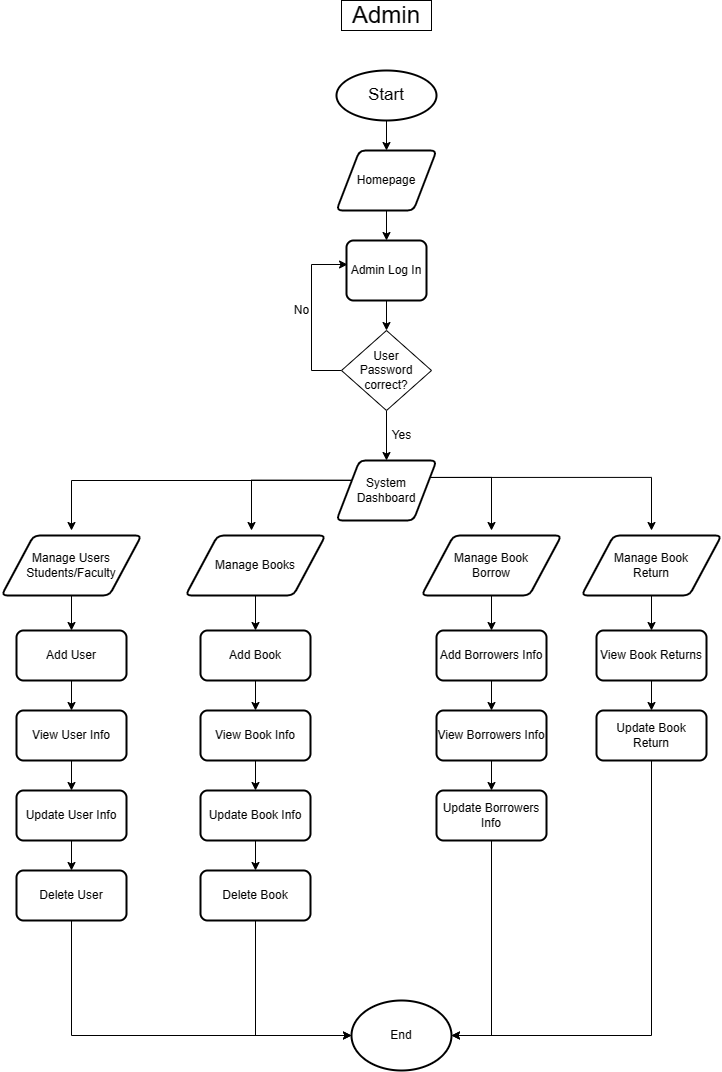

The diagram above was exported from draw.io. Its source (the exported page's mxGraphModel, read from the mxfile embedded in the PNG):
<mxGraphModel dx="880" dy="484" grid="1" gridSize="10" guides="1" tooltips="1" connect="1" arrows="1" fold="1" page="1" pageScale="1" pageWidth="827" pageHeight="1169" math="0" shadow="0">
  <root>
    <mxCell id="WIyWlLk6GJQsqaUBKTNV-0" />
    <mxCell id="WIyWlLk6GJQsqaUBKTNV-1" parent="WIyWlLk6GJQsqaUBKTNV-0" />
    <mxCell id="WIyWlLk6GJQsqaUBKTNV-2" value="" style="rounded=0;html=1;jettySize=auto;orthogonalLoop=1;fontSize=11;endArrow=block;endFill=0;endSize=8;strokeWidth=1;shadow=0;labelBackgroundColor=none;edgeStyle=orthogonalEdgeStyle;" parent="WIyWlLk6GJQsqaUBKTNV-1" edge="1">
      <mxGeometry relative="1" as="geometry">
        <mxPoint x="220" y="120" as="sourcePoint" />
      </mxGeometry>
    </mxCell>
    <mxCell id="WIyWlLk6GJQsqaUBKTNV-4" value="Yes" style="rounded=0;html=1;jettySize=auto;orthogonalLoop=1;fontSize=11;endArrow=block;endFill=0;endSize=8;strokeWidth=1;shadow=0;labelBackgroundColor=none;edgeStyle=orthogonalEdgeStyle;" parent="WIyWlLk6GJQsqaUBKTNV-1" edge="1">
      <mxGeometry y="20" relative="1" as="geometry">
        <mxPoint as="offset" />
        <mxPoint x="220" y="290" as="targetPoint" />
      </mxGeometry>
    </mxCell>
    <mxCell id="WIyWlLk6GJQsqaUBKTNV-5" value="No" style="edgeStyle=orthogonalEdgeStyle;rounded=0;html=1;jettySize=auto;orthogonalLoop=1;fontSize=11;endArrow=block;endFill=0;endSize=8;strokeWidth=1;shadow=0;labelBackgroundColor=none;" parent="WIyWlLk6GJQsqaUBKTNV-1" edge="1">
      <mxGeometry y="10" relative="1" as="geometry">
        <mxPoint as="offset" />
        <mxPoint x="270" y="210" as="sourcePoint" />
      </mxGeometry>
    </mxCell>
    <mxCell id="WIyWlLk6GJQsqaUBKTNV-8" value="No" style="rounded=0;html=1;jettySize=auto;orthogonalLoop=1;fontSize=11;endArrow=block;endFill=0;endSize=8;strokeWidth=1;shadow=0;labelBackgroundColor=none;edgeStyle=orthogonalEdgeStyle;" parent="WIyWlLk6GJQsqaUBKTNV-1" edge="1">
      <mxGeometry x="0.3333" y="20" relative="1" as="geometry">
        <mxPoint as="offset" />
        <mxPoint x="220" y="430" as="targetPoint" />
      </mxGeometry>
    </mxCell>
    <mxCell id="WIyWlLk6GJQsqaUBKTNV-9" value="Yes" style="edgeStyle=orthogonalEdgeStyle;rounded=0;html=1;jettySize=auto;orthogonalLoop=1;fontSize=11;endArrow=block;endFill=0;endSize=8;strokeWidth=1;shadow=0;labelBackgroundColor=none;" parent="WIyWlLk6GJQsqaUBKTNV-1" edge="1">
      <mxGeometry y="10" relative="1" as="geometry">
        <mxPoint as="offset" />
        <mxPoint x="270" y="330" as="sourcePoint" />
      </mxGeometry>
    </mxCell>
    <mxCell id="ErQzs4te-Qqt85Rjed4c-32" style="edgeStyle=orthogonalEdgeStyle;rounded=0;orthogonalLoop=1;jettySize=auto;html=1;exitX=0.5;exitY=1;exitDx=0;exitDy=0;exitPerimeter=0;entryX=0.5;entryY=0;entryDx=0;entryDy=0;" parent="WIyWlLk6GJQsqaUBKTNV-1" source="7bYaIptjaf0gX5Ow9BBp-1" target="7bYaIptjaf0gX5Ow9BBp-6" edge="1">
      <mxGeometry relative="1" as="geometry" />
    </mxCell>
    <mxCell id="7bYaIptjaf0gX5Ow9BBp-1" value="&lt;font style=&quot;font-size: 17px;&quot;&gt;Start&lt;/font&gt;" style="strokeWidth=2;html=1;shape=mxgraph.flowchart.start_2;whiteSpace=wrap;" parent="WIyWlLk6GJQsqaUBKTNV-1" vertex="1">
      <mxGeometry x="425" y="120" width="100" height="50" as="geometry" />
    </mxCell>
    <mxCell id="7bYaIptjaf0gX5Ow9BBp-2" value="&lt;font style=&quot;font-size: 24px;&quot;&gt;Admin&lt;/font&gt;" style="rounded=0;whiteSpace=wrap;html=1;" parent="WIyWlLk6GJQsqaUBKTNV-1" vertex="1">
      <mxGeometry x="430" y="50" width="90" height="30" as="geometry" />
    </mxCell>
    <mxCell id="ErQzs4te-Qqt85Rjed4c-33" style="edgeStyle=orthogonalEdgeStyle;rounded=0;orthogonalLoop=1;jettySize=auto;html=1;exitX=0.5;exitY=1;exitDx=0;exitDy=0;entryX=0.5;entryY=0;entryDx=0;entryDy=0;" parent="WIyWlLk6GJQsqaUBKTNV-1" source="7bYaIptjaf0gX5Ow9BBp-6" target="7bYaIptjaf0gX5Ow9BBp-7" edge="1">
      <mxGeometry relative="1" as="geometry" />
    </mxCell>
    <mxCell id="7bYaIptjaf0gX5Ow9BBp-6" value="Homepage" style="shape=parallelogram;html=1;strokeWidth=2;perimeter=parallelogramPerimeter;whiteSpace=wrap;rounded=1;arcSize=12;size=0.23;" parent="WIyWlLk6GJQsqaUBKTNV-1" vertex="1">
      <mxGeometry x="425" y="200" width="100" height="60" as="geometry" />
    </mxCell>
    <mxCell id="ErQzs4te-Qqt85Rjed4c-1" style="edgeStyle=orthogonalEdgeStyle;rounded=0;orthogonalLoop=1;jettySize=auto;html=1;exitX=0.5;exitY=1;exitDx=0;exitDy=0;entryX=0.5;entryY=0;entryDx=0;entryDy=0;" parent="WIyWlLk6GJQsqaUBKTNV-1" source="7bYaIptjaf0gX5Ow9BBp-7" target="7bYaIptjaf0gX5Ow9BBp-9" edge="1">
      <mxGeometry relative="1" as="geometry" />
    </mxCell>
    <mxCell id="7bYaIptjaf0gX5Ow9BBp-7" value="Admin Log In" style="rounded=1;whiteSpace=wrap;html=1;absoluteArcSize=1;arcSize=14;strokeWidth=2;" parent="WIyWlLk6GJQsqaUBKTNV-1" vertex="1">
      <mxGeometry x="435" y="290" width="80" height="60" as="geometry" />
    </mxCell>
    <mxCell id="ErQzs4te-Qqt85Rjed4c-2" style="edgeStyle=orthogonalEdgeStyle;rounded=0;orthogonalLoop=1;jettySize=auto;html=1;exitX=0;exitY=0.5;exitDx=0;exitDy=0;entryX=0.013;entryY=0.4;entryDx=0;entryDy=0;entryPerimeter=0;" parent="WIyWlLk6GJQsqaUBKTNV-1" source="7bYaIptjaf0gX5Ow9BBp-9" target="7bYaIptjaf0gX5Ow9BBp-7" edge="1">
      <mxGeometry relative="1" as="geometry">
        <mxPoint x="400" y="320" as="targetPoint" />
        <Array as="points">
          <mxPoint x="400" y="420" />
          <mxPoint x="400" y="314" />
        </Array>
      </mxGeometry>
    </mxCell>
    <mxCell id="ErQzs4te-Qqt85Rjed4c-5" style="edgeStyle=orthogonalEdgeStyle;rounded=0;orthogonalLoop=1;jettySize=auto;html=1;exitX=0.5;exitY=1;exitDx=0;exitDy=0;entryX=0.5;entryY=0;entryDx=0;entryDy=0;" parent="WIyWlLk6GJQsqaUBKTNV-1" source="7bYaIptjaf0gX5Ow9BBp-9" target="7bYaIptjaf0gX5Ow9BBp-27" edge="1">
      <mxGeometry relative="1" as="geometry" />
    </mxCell>
    <mxCell id="7bYaIptjaf0gX5Ow9BBp-9" value="User&lt;br&gt;Password&lt;br&gt;correct?" style="rhombus;whiteSpace=wrap;html=1;" parent="WIyWlLk6GJQsqaUBKTNV-1" vertex="1">
      <mxGeometry x="430" y="380" width="90" height="80" as="geometry" />
    </mxCell>
    <mxCell id="ErQzs4te-Qqt85Rjed4c-9" style="edgeStyle=orthogonalEdgeStyle;rounded=0;orthogonalLoop=1;jettySize=auto;html=1;" parent="WIyWlLk6GJQsqaUBKTNV-1" source="7bYaIptjaf0gX5Ow9BBp-27" edge="1">
      <mxGeometry relative="1" as="geometry">
        <mxPoint x="160" y="580" as="targetPoint" />
        <mxPoint x="430" y="530" as="sourcePoint" />
        <Array as="points">
          <mxPoint x="160" y="530" />
          <mxPoint x="160" y="580" />
        </Array>
      </mxGeometry>
    </mxCell>
    <mxCell id="ErQzs4te-Qqt85Rjed4c-12" style="edgeStyle=orthogonalEdgeStyle;rounded=0;orthogonalLoop=1;jettySize=auto;html=1;exitX=1;exitY=0.25;exitDx=0;exitDy=0;" parent="WIyWlLk6GJQsqaUBKTNV-1" source="7bYaIptjaf0gX5Ow9BBp-27" edge="1">
      <mxGeometry relative="1" as="geometry">
        <mxPoint x="740" y="580" as="targetPoint" />
        <Array as="points">
          <mxPoint x="740" y="527" />
          <mxPoint x="740" y="580" />
        </Array>
      </mxGeometry>
    </mxCell>
    <mxCell id="ErQzs4te-Qqt85Rjed4c-13" style="edgeStyle=orthogonalEdgeStyle;rounded=0;orthogonalLoop=1;jettySize=auto;html=1;exitX=1;exitY=0.25;exitDx=0;exitDy=0;" parent="WIyWlLk6GJQsqaUBKTNV-1" source="7bYaIptjaf0gX5Ow9BBp-27" edge="1">
      <mxGeometry relative="1" as="geometry">
        <mxPoint x="580" y="580" as="targetPoint" />
        <Array as="points">
          <mxPoint x="580" y="527" />
          <mxPoint x="580" y="580" />
        </Array>
      </mxGeometry>
    </mxCell>
    <mxCell id="ErQzs4te-Qqt85Rjed4c-26" style="edgeStyle=orthogonalEdgeStyle;rounded=0;orthogonalLoop=1;jettySize=auto;html=1;exitX=0;exitY=0.25;exitDx=0;exitDy=0;" parent="WIyWlLk6GJQsqaUBKTNV-1" source="7bYaIptjaf0gX5Ow9BBp-27" edge="1">
      <mxGeometry relative="1" as="geometry">
        <mxPoint x="340" y="580" as="targetPoint" />
      </mxGeometry>
    </mxCell>
    <mxCell id="7bYaIptjaf0gX5Ow9BBp-27" value="System&lt;br&gt;Dashboard" style="shape=parallelogram;html=1;strokeWidth=2;perimeter=parallelogramPerimeter;whiteSpace=wrap;rounded=1;arcSize=12;size=0.23;" parent="WIyWlLk6GJQsqaUBKTNV-1" vertex="1">
      <mxGeometry x="425" y="510" width="100" height="60" as="geometry" />
    </mxCell>
    <mxCell id="ErQzs4te-Qqt85Rjed4c-19" style="edgeStyle=orthogonalEdgeStyle;rounded=0;orthogonalLoop=1;jettySize=auto;html=1;exitX=0.5;exitY=1;exitDx=0;exitDy=0;entryX=0.5;entryY=0;entryDx=0;entryDy=0;" parent="WIyWlLk6GJQsqaUBKTNV-1" source="7bYaIptjaf0gX5Ow9BBp-33" target="ErQzs4te-Qqt85Rjed4c-15" edge="1">
      <mxGeometry relative="1" as="geometry" />
    </mxCell>
    <mxCell id="7bYaIptjaf0gX5Ow9BBp-33" value="Manage Users&lt;br&gt;Students/Faculty" style="shape=parallelogram;html=1;strokeWidth=2;perimeter=parallelogramPerimeter;whiteSpace=wrap;rounded=1;arcSize=12;size=0.23;" parent="WIyWlLk6GJQsqaUBKTNV-1" vertex="1">
      <mxGeometry x="90" y="585" width="140" height="60" as="geometry" />
    </mxCell>
    <mxCell id="ErQzs4te-Qqt85Rjed4c-3" value="No" style="text;html=1;align=center;verticalAlign=middle;resizable=0;points=[];autosize=1;strokeColor=none;fillColor=none;" parent="WIyWlLk6GJQsqaUBKTNV-1" vertex="1">
      <mxGeometry x="370" y="345" width="40" height="30" as="geometry" />
    </mxCell>
    <mxCell id="ErQzs4te-Qqt85Rjed4c-4" value="Yes" style="text;html=1;align=center;verticalAlign=middle;resizable=0;points=[];autosize=1;strokeColor=none;fillColor=none;" parent="WIyWlLk6GJQsqaUBKTNV-1" vertex="1">
      <mxGeometry x="470" y="470" width="40" height="30" as="geometry" />
    </mxCell>
    <mxCell id="ErQzs4te-Qqt85Rjed4c-25" style="edgeStyle=orthogonalEdgeStyle;rounded=0;orthogonalLoop=1;jettySize=auto;html=1;exitX=0.5;exitY=1;exitDx=0;exitDy=0;entryX=0.5;entryY=0;entryDx=0;entryDy=0;" parent="WIyWlLk6GJQsqaUBKTNV-1" source="ErQzs4te-Qqt85Rjed4c-6" target="ErQzs4te-Qqt85Rjed4c-22" edge="1">
      <mxGeometry relative="1" as="geometry" />
    </mxCell>
    <mxCell id="ErQzs4te-Qqt85Rjed4c-6" value="Manage Books" style="shape=parallelogram;html=1;strokeWidth=2;perimeter=parallelogramPerimeter;whiteSpace=wrap;rounded=1;arcSize=12;size=0.23;" parent="WIyWlLk6GJQsqaUBKTNV-1" vertex="1">
      <mxGeometry x="274" y="585" width="140" height="60" as="geometry" />
    </mxCell>
    <mxCell id="ErQzs4te-Qqt85Rjed4c-38" style="edgeStyle=orthogonalEdgeStyle;rounded=0;orthogonalLoop=1;jettySize=auto;html=1;exitX=0.5;exitY=1;exitDx=0;exitDy=0;entryX=0.5;entryY=0;entryDx=0;entryDy=0;" parent="WIyWlLk6GJQsqaUBKTNV-1" source="ErQzs4te-Qqt85Rjed4c-7" target="ErQzs4te-Qqt85Rjed4c-34" edge="1">
      <mxGeometry relative="1" as="geometry" />
    </mxCell>
    <mxCell id="ErQzs4te-Qqt85Rjed4c-7" value="Manage Book&lt;br&gt;Borrow" style="shape=parallelogram;html=1;strokeWidth=2;perimeter=parallelogramPerimeter;whiteSpace=wrap;rounded=1;arcSize=12;size=0.23;" parent="WIyWlLk6GJQsqaUBKTNV-1" vertex="1">
      <mxGeometry x="510" y="585" width="140" height="60" as="geometry" />
    </mxCell>
    <mxCell id="ErQzs4te-Qqt85Rjed4c-47" style="edgeStyle=orthogonalEdgeStyle;rounded=0;orthogonalLoop=1;jettySize=auto;html=1;exitX=0.5;exitY=1;exitDx=0;exitDy=0;entryX=0.5;entryY=0;entryDx=0;entryDy=0;" parent="WIyWlLk6GJQsqaUBKTNV-1" source="ErQzs4te-Qqt85Rjed4c-8" target="ErQzs4te-Qqt85Rjed4c-43" edge="1">
      <mxGeometry relative="1" as="geometry" />
    </mxCell>
    <mxCell id="ErQzs4te-Qqt85Rjed4c-8" value="Manage Book&lt;br&gt;Return" style="shape=parallelogram;html=1;strokeWidth=2;perimeter=parallelogramPerimeter;whiteSpace=wrap;rounded=1;arcSize=12;size=0.23;" parent="WIyWlLk6GJQsqaUBKTNV-1" vertex="1">
      <mxGeometry x="670" y="585" width="140" height="60" as="geometry" />
    </mxCell>
    <mxCell id="ErQzs4te-Qqt85Rjed4c-20" style="edgeStyle=orthogonalEdgeStyle;rounded=0;orthogonalLoop=1;jettySize=auto;html=1;exitX=0.5;exitY=1;exitDx=0;exitDy=0;entryX=0.5;entryY=0;entryDx=0;entryDy=0;" parent="WIyWlLk6GJQsqaUBKTNV-1" source="ErQzs4te-Qqt85Rjed4c-15" target="ErQzs4te-Qqt85Rjed4c-17" edge="1">
      <mxGeometry relative="1" as="geometry" />
    </mxCell>
    <mxCell id="ErQzs4te-Qqt85Rjed4c-15" value="Add User" style="rounded=1;whiteSpace=wrap;html=1;absoluteArcSize=1;arcSize=14;strokeWidth=2;" parent="WIyWlLk6GJQsqaUBKTNV-1" vertex="1">
      <mxGeometry x="105" y="680" width="110" height="50" as="geometry" />
    </mxCell>
    <mxCell id="ErQzs4te-Qqt85Rjed4c-21" style="edgeStyle=orthogonalEdgeStyle;rounded=0;orthogonalLoop=1;jettySize=auto;html=1;exitX=0.5;exitY=1;exitDx=0;exitDy=0;entryX=0.5;entryY=0;entryDx=0;entryDy=0;" parent="WIyWlLk6GJQsqaUBKTNV-1" source="ErQzs4te-Qqt85Rjed4c-17" target="ErQzs4te-Qqt85Rjed4c-18" edge="1">
      <mxGeometry relative="1" as="geometry" />
    </mxCell>
    <mxCell id="ErQzs4te-Qqt85Rjed4c-17" value="View User Info" style="rounded=1;whiteSpace=wrap;html=1;absoluteArcSize=1;arcSize=14;strokeWidth=2;" parent="WIyWlLk6GJQsqaUBKTNV-1" vertex="1">
      <mxGeometry x="105" y="760" width="110" height="50" as="geometry" />
    </mxCell>
    <mxCell id="BhG7QMHshyOiK1-UXDaq-1" style="edgeStyle=orthogonalEdgeStyle;rounded=0;orthogonalLoop=1;jettySize=auto;html=1;exitX=0.5;exitY=1;exitDx=0;exitDy=0;entryX=0.5;entryY=0;entryDx=0;entryDy=0;" edge="1" parent="WIyWlLk6GJQsqaUBKTNV-1" source="ErQzs4te-Qqt85Rjed4c-18" target="ErQzs4te-Qqt85Rjed4c-29">
      <mxGeometry relative="1" as="geometry" />
    </mxCell>
    <mxCell id="ErQzs4te-Qqt85Rjed4c-18" value="Update User Info" style="rounded=1;whiteSpace=wrap;html=1;absoluteArcSize=1;arcSize=14;strokeWidth=2;" parent="WIyWlLk6GJQsqaUBKTNV-1" vertex="1">
      <mxGeometry x="105" y="840" width="110" height="50" as="geometry" />
    </mxCell>
    <mxCell id="ErQzs4te-Qqt85Rjed4c-27" style="edgeStyle=orthogonalEdgeStyle;rounded=0;orthogonalLoop=1;jettySize=auto;html=1;exitX=0.5;exitY=1;exitDx=0;exitDy=0;entryX=0.5;entryY=0;entryDx=0;entryDy=0;" parent="WIyWlLk6GJQsqaUBKTNV-1" source="ErQzs4te-Qqt85Rjed4c-22" target="ErQzs4te-Qqt85Rjed4c-23" edge="1">
      <mxGeometry relative="1" as="geometry" />
    </mxCell>
    <mxCell id="ErQzs4te-Qqt85Rjed4c-22" value="Add Book" style="rounded=1;whiteSpace=wrap;html=1;absoluteArcSize=1;arcSize=14;strokeWidth=2;" parent="WIyWlLk6GJQsqaUBKTNV-1" vertex="1">
      <mxGeometry x="289" y="680" width="110" height="50" as="geometry" />
    </mxCell>
    <mxCell id="ErQzs4te-Qqt85Rjed4c-28" style="edgeStyle=orthogonalEdgeStyle;rounded=0;orthogonalLoop=1;jettySize=auto;html=1;exitX=0.5;exitY=1;exitDx=0;exitDy=0;entryX=0.5;entryY=0;entryDx=0;entryDy=0;" parent="WIyWlLk6GJQsqaUBKTNV-1" source="ErQzs4te-Qqt85Rjed4c-23" target="ErQzs4te-Qqt85Rjed4c-24" edge="1">
      <mxGeometry relative="1" as="geometry" />
    </mxCell>
    <mxCell id="ErQzs4te-Qqt85Rjed4c-23" value="View Book Info" style="rounded=1;whiteSpace=wrap;html=1;absoluteArcSize=1;arcSize=14;strokeWidth=2;" parent="WIyWlLk6GJQsqaUBKTNV-1" vertex="1">
      <mxGeometry x="289" y="760" width="110" height="50" as="geometry" />
    </mxCell>
    <mxCell id="BhG7QMHshyOiK1-UXDaq-2" style="edgeStyle=orthogonalEdgeStyle;rounded=0;orthogonalLoop=1;jettySize=auto;html=1;exitX=0.5;exitY=1;exitDx=0;exitDy=0;entryX=0.5;entryY=0;entryDx=0;entryDy=0;" edge="1" parent="WIyWlLk6GJQsqaUBKTNV-1" source="ErQzs4te-Qqt85Rjed4c-24" target="ErQzs4te-Qqt85Rjed4c-30">
      <mxGeometry relative="1" as="geometry" />
    </mxCell>
    <mxCell id="ErQzs4te-Qqt85Rjed4c-24" value="Update Book Info" style="rounded=1;whiteSpace=wrap;html=1;absoluteArcSize=1;arcSize=14;strokeWidth=2;" parent="WIyWlLk6GJQsqaUBKTNV-1" vertex="1">
      <mxGeometry x="289" y="840" width="110" height="50" as="geometry" />
    </mxCell>
    <mxCell id="BhG7QMHshyOiK1-UXDaq-5" style="edgeStyle=orthogonalEdgeStyle;rounded=0;orthogonalLoop=1;jettySize=auto;html=1;exitX=0.5;exitY=1;exitDx=0;exitDy=0;entryX=0;entryY=0.5;entryDx=0;entryDy=0;entryPerimeter=0;" edge="1" parent="WIyWlLk6GJQsqaUBKTNV-1" source="ErQzs4te-Qqt85Rjed4c-29" target="BhG7QMHshyOiK1-UXDaq-4">
      <mxGeometry relative="1" as="geometry">
        <Array as="points">
          <mxPoint x="160" y="1085" />
        </Array>
      </mxGeometry>
    </mxCell>
    <mxCell id="ErQzs4te-Qqt85Rjed4c-29" value="Delete User" style="rounded=1;whiteSpace=wrap;html=1;absoluteArcSize=1;arcSize=14;strokeWidth=2;" parent="WIyWlLk6GJQsqaUBKTNV-1" vertex="1">
      <mxGeometry x="105" y="920" width="110" height="50" as="geometry" />
    </mxCell>
    <mxCell id="BhG7QMHshyOiK1-UXDaq-6" style="edgeStyle=orthogonalEdgeStyle;rounded=0;orthogonalLoop=1;jettySize=auto;html=1;exitX=0.5;exitY=1;exitDx=0;exitDy=0;entryX=0;entryY=0.5;entryDx=0;entryDy=0;entryPerimeter=0;" edge="1" parent="WIyWlLk6GJQsqaUBKTNV-1" source="ErQzs4te-Qqt85Rjed4c-30" target="BhG7QMHshyOiK1-UXDaq-4">
      <mxGeometry relative="1" as="geometry" />
    </mxCell>
    <mxCell id="ErQzs4te-Qqt85Rjed4c-30" value="Delete Book" style="rounded=1;whiteSpace=wrap;html=1;absoluteArcSize=1;arcSize=14;strokeWidth=2;" parent="WIyWlLk6GJQsqaUBKTNV-1" vertex="1">
      <mxGeometry x="289" y="920" width="110" height="50" as="geometry" />
    </mxCell>
    <mxCell id="ErQzs4te-Qqt85Rjed4c-39" style="edgeStyle=orthogonalEdgeStyle;rounded=0;orthogonalLoop=1;jettySize=auto;html=1;exitX=0.5;exitY=1;exitDx=0;exitDy=0;entryX=0.5;entryY=0;entryDx=0;entryDy=0;" parent="WIyWlLk6GJQsqaUBKTNV-1" source="ErQzs4te-Qqt85Rjed4c-34" target="ErQzs4te-Qqt85Rjed4c-35" edge="1">
      <mxGeometry relative="1" as="geometry" />
    </mxCell>
    <mxCell id="ErQzs4te-Qqt85Rjed4c-34" value="Add Borrowers Info" style="rounded=1;whiteSpace=wrap;html=1;absoluteArcSize=1;arcSize=14;strokeWidth=2;" parent="WIyWlLk6GJQsqaUBKTNV-1" vertex="1">
      <mxGeometry x="525" y="680" width="110" height="50" as="geometry" />
    </mxCell>
    <mxCell id="ErQzs4te-Qqt85Rjed4c-40" style="edgeStyle=orthogonalEdgeStyle;rounded=0;orthogonalLoop=1;jettySize=auto;html=1;exitX=0.5;exitY=1;exitDx=0;exitDy=0;entryX=0.5;entryY=0;entryDx=0;entryDy=0;" parent="WIyWlLk6GJQsqaUBKTNV-1" source="ErQzs4te-Qqt85Rjed4c-35" target="ErQzs4te-Qqt85Rjed4c-36" edge="1">
      <mxGeometry relative="1" as="geometry" />
    </mxCell>
    <mxCell id="ErQzs4te-Qqt85Rjed4c-35" value="View Borrowers Info" style="rounded=1;whiteSpace=wrap;html=1;absoluteArcSize=1;arcSize=14;strokeWidth=2;" parent="WIyWlLk6GJQsqaUBKTNV-1" vertex="1">
      <mxGeometry x="525" y="760" width="110" height="50" as="geometry" />
    </mxCell>
    <mxCell id="BhG7QMHshyOiK1-UXDaq-11" style="edgeStyle=orthogonalEdgeStyle;rounded=0;orthogonalLoop=1;jettySize=auto;html=1;exitX=0.5;exitY=1;exitDx=0;exitDy=0;entryX=1;entryY=0.5;entryDx=0;entryDy=0;entryPerimeter=0;" edge="1" parent="WIyWlLk6GJQsqaUBKTNV-1" source="ErQzs4te-Qqt85Rjed4c-36" target="BhG7QMHshyOiK1-UXDaq-4">
      <mxGeometry relative="1" as="geometry" />
    </mxCell>
    <mxCell id="ErQzs4te-Qqt85Rjed4c-36" value="Update Borrowers Info" style="rounded=1;whiteSpace=wrap;html=1;absoluteArcSize=1;arcSize=14;strokeWidth=2;" parent="WIyWlLk6GJQsqaUBKTNV-1" vertex="1">
      <mxGeometry x="525" y="840" width="110" height="50" as="geometry" />
    </mxCell>
    <mxCell id="ErQzs4te-Qqt85Rjed4c-48" style="edgeStyle=orthogonalEdgeStyle;rounded=0;orthogonalLoop=1;jettySize=auto;html=1;exitX=0.5;exitY=1;exitDx=0;exitDy=0;entryX=0.5;entryY=0;entryDx=0;entryDy=0;" parent="WIyWlLk6GJQsqaUBKTNV-1" source="ErQzs4te-Qqt85Rjed4c-43" target="ErQzs4te-Qqt85Rjed4c-44" edge="1">
      <mxGeometry relative="1" as="geometry" />
    </mxCell>
    <mxCell id="ErQzs4te-Qqt85Rjed4c-43" value="View Book Returns" style="rounded=1;whiteSpace=wrap;html=1;absoluteArcSize=1;arcSize=14;strokeWidth=2;" parent="WIyWlLk6GJQsqaUBKTNV-1" vertex="1">
      <mxGeometry x="685" y="680" width="110" height="50" as="geometry" />
    </mxCell>
    <mxCell id="BhG7QMHshyOiK1-UXDaq-9" style="edgeStyle=orthogonalEdgeStyle;rounded=0;orthogonalLoop=1;jettySize=auto;html=1;exitX=0.5;exitY=1;exitDx=0;exitDy=0;entryX=1;entryY=0.5;entryDx=0;entryDy=0;entryPerimeter=0;" edge="1" parent="WIyWlLk6GJQsqaUBKTNV-1" source="ErQzs4te-Qqt85Rjed4c-44" target="BhG7QMHshyOiK1-UXDaq-4">
      <mxGeometry relative="1" as="geometry" />
    </mxCell>
    <mxCell id="ErQzs4te-Qqt85Rjed4c-44" value="Update Book Return" style="rounded=1;whiteSpace=wrap;html=1;absoluteArcSize=1;arcSize=14;strokeWidth=2;" parent="WIyWlLk6GJQsqaUBKTNV-1" vertex="1">
      <mxGeometry x="685" y="760" width="110" height="50" as="geometry" />
    </mxCell>
    <mxCell id="BhG7QMHshyOiK1-UXDaq-4" value="End" style="strokeWidth=2;html=1;shape=mxgraph.flowchart.start_1;whiteSpace=wrap;" vertex="1" parent="WIyWlLk6GJQsqaUBKTNV-1">
      <mxGeometry x="440" y="1050" width="100" height="70" as="geometry" />
    </mxCell>
  </root>
</mxGraphModel>